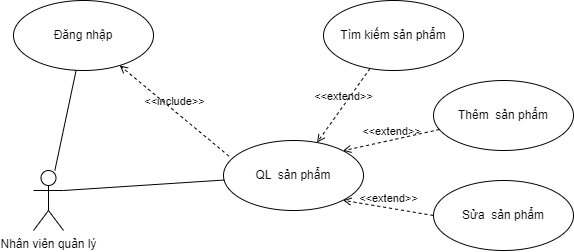

The diagram above was exported from draw.io. Its source (the exported page's mxGraphModel, read from the mxfile embedded in the PNG):
<mxGraphModel dx="1108" dy="553" grid="1" gridSize="10" guides="1" tooltips="1" connect="1" arrows="1" fold="1" page="1" pageScale="1" pageWidth="850" pageHeight="1100" math="0" shadow="0">
  <root>
    <mxCell id="0" />
    <mxCell id="1" parent="0" />
    <mxCell id="0EZ4JSCP1j7qRVUU6fIr-1" value="Nhân viên quản lý" style="shape=umlActor;verticalLabelPosition=bottom;verticalAlign=top;html=1;" parent="1" vertex="1">
      <mxGeometry x="410" y="250" width="30" height="60" as="geometry" />
    </mxCell>
    <mxCell id="0EZ4JSCP1j7qRVUU6fIr-2" value="QL&amp;nbsp;&amp;nbsp;sản phẩm" style="ellipse;whiteSpace=wrap;html=1;" parent="1" vertex="1">
      <mxGeometry x="600" y="220" width="140" height="70" as="geometry" />
    </mxCell>
    <mxCell id="0EZ4JSCP1j7qRVUU6fIr-14" value="Đăng nhập" style="ellipse;whiteSpace=wrap;html=1;" parent="1" vertex="1">
      <mxGeometry x="390" y="80" width="140" height="70" as="geometry" />
    </mxCell>
    <mxCell id="0EZ4JSCP1j7qRVUU6fIr-16" value="" style="endArrow=none;html=1;rounded=0;exitX=1;exitY=0.3333333333333333;exitDx=0;exitDy=0;exitPerimeter=0;" parent="1" source="0EZ4JSCP1j7qRVUU6fIr-1" target="0EZ4JSCP1j7qRVUU6fIr-2" edge="1">
      <mxGeometry width="50" height="50" relative="1" as="geometry">
        <mxPoint x="400" y="200" as="sourcePoint" />
        <mxPoint x="450" y="150" as="targetPoint" />
      </mxGeometry>
    </mxCell>
    <mxCell id="0EZ4JSCP1j7qRVUU6fIr-17" value="" style="endArrow=none;html=1;rounded=0;" parent="1" source="0EZ4JSCP1j7qRVUU6fIr-1" target="0EZ4JSCP1j7qRVUU6fIr-14" edge="1">
      <mxGeometry width="50" height="50" relative="1" as="geometry">
        <mxPoint x="400" y="200" as="sourcePoint" />
        <mxPoint x="450" y="150" as="targetPoint" />
      </mxGeometry>
    </mxCell>
    <mxCell id="0EZ4JSCP1j7qRVUU6fIr-18" value="Tìm kiếm sản phẩm" style="ellipse;whiteSpace=wrap;html=1;" parent="1" vertex="1">
      <mxGeometry x="700" y="80" width="140" height="70" as="geometry" />
    </mxCell>
    <mxCell id="0EZ4JSCP1j7qRVUU6fIr-19" value="Thêm&amp;nbsp;&amp;nbsp;sản phẩm" style="ellipse;whiteSpace=wrap;html=1;" parent="1" vertex="1">
      <mxGeometry x="810" y="160" width="140" height="70" as="geometry" />
    </mxCell>
    <mxCell id="0EZ4JSCP1j7qRVUU6fIr-22" value="Sửa&amp;nbsp;&amp;nbsp;sản phẩm" style="ellipse;whiteSpace=wrap;html=1;" parent="1" vertex="1">
      <mxGeometry x="810" y="260" width="140" height="70" as="geometry" />
    </mxCell>
    <mxCell id="0EZ4JSCP1j7qRVUU6fIr-35" value="&amp;lt;&amp;lt;extend&amp;gt;&amp;gt;" style="html=1;verticalAlign=bottom;labelBackgroundColor=none;endArrow=open;endFill=0;dashed=1;rounded=0;" parent="1" source="0EZ4JSCP1j7qRVUU6fIr-18" target="0EZ4JSCP1j7qRVUU6fIr-2" edge="1">
      <mxGeometry width="160" relative="1" as="geometry">
        <mxPoint x="670" y="240" as="sourcePoint" />
        <mxPoint x="830" y="240" as="targetPoint" />
      </mxGeometry>
    </mxCell>
    <mxCell id="0EZ4JSCP1j7qRVUU6fIr-36" value="&amp;lt;&amp;lt;extend&amp;gt;&amp;gt;" style="html=1;verticalAlign=bottom;labelBackgroundColor=none;endArrow=open;endFill=0;dashed=1;rounded=0;entryX=1;entryY=0;entryDx=0;entryDy=0;" parent="1" source="0EZ4JSCP1j7qRVUU6fIr-19" target="0EZ4JSCP1j7qRVUU6fIr-2" edge="1">
      <mxGeometry width="160" relative="1" as="geometry">
        <mxPoint x="696.1437957086309" y="119.94685139053217" as="sourcePoint" />
        <mxPoint x="683.8829013735863" y="230.05388763772316" as="targetPoint" />
      </mxGeometry>
    </mxCell>
    <mxCell id="0EZ4JSCP1j7qRVUU6fIr-38" value="&amp;lt;&amp;lt;extend&amp;gt;&amp;gt;" style="html=1;verticalAlign=bottom;labelBackgroundColor=none;endArrow=open;endFill=0;dashed=1;rounded=0;entryX=1;entryY=1;entryDx=0;entryDy=0;exitX=0;exitY=0.5;exitDx=0;exitDy=0;" parent="1" source="0EZ4JSCP1j7qRVUU6fIr-22" target="0EZ4JSCP1j7qRVUU6fIr-2" edge="1">
      <mxGeometry width="160" relative="1" as="geometry">
        <mxPoint x="716.1437957086309" y="139.94685139053217" as="sourcePoint" />
        <mxPoint x="703.8829013735863" y="250.05388763772316" as="targetPoint" />
      </mxGeometry>
    </mxCell>
    <mxCell id="0EZ4JSCP1j7qRVUU6fIr-40" value="&amp;lt;&amp;lt;include&amp;gt;&amp;gt;" style="html=1;verticalAlign=bottom;labelBackgroundColor=none;endArrow=open;endFill=0;dashed=1;rounded=0;exitX=0.039;exitY=0.224;exitDx=0;exitDy=0;exitPerimeter=0;" parent="1" source="0EZ4JSCP1j7qRVUU6fIr-2" target="0EZ4JSCP1j7qRVUU6fIr-14" edge="1">
      <mxGeometry width="160" relative="1" as="geometry">
        <mxPoint x="670" y="240" as="sourcePoint" />
        <mxPoint x="830" y="240" as="targetPoint" />
      </mxGeometry>
    </mxCell>
  </root>
</mxGraphModel>